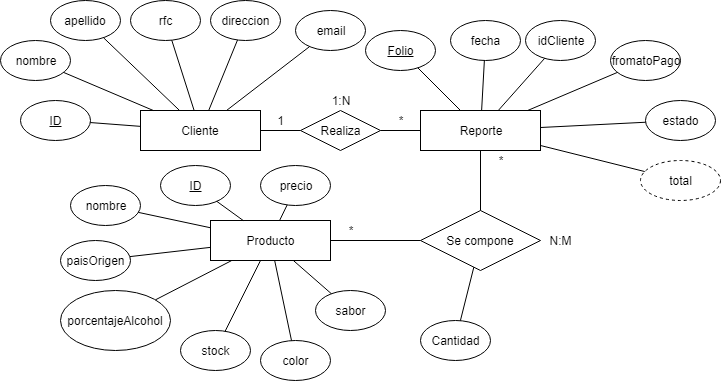

The diagram above was exported from draw.io. Its source (the exported page's mxGraphModel, read from the mxfile embedded in the PNG):
<mxGraphModel dx="1250" dy="501" grid="1" gridSize="10" guides="1" tooltips="1" connect="1" arrows="1" fold="1" page="1" pageScale="1" pageWidth="827" pageHeight="1169" math="0" shadow="0">
  <root>
    <mxCell id="0" />
    <mxCell id="1" parent="0" />
    <mxCell id="C9hh3gQiC_kON_cfVpIa-1" value="Cliente" style="rounded=0;whiteSpace=wrap;html=1;" parent="1" vertex="1">
      <mxGeometry x="160" y="120" width="120" height="40" as="geometry" />
    </mxCell>
    <mxCell id="C9hh3gQiC_kON_cfVpIa-2" value="Reporte" style="rounded=0;whiteSpace=wrap;html=1;" parent="1" vertex="1">
      <mxGeometry x="440" y="120" width="120" height="40" as="geometry" />
    </mxCell>
    <mxCell id="C9hh3gQiC_kON_cfVpIa-3" value="Realiza" style="rhombus;whiteSpace=wrap;html=1;" parent="1" vertex="1">
      <mxGeometry x="320" y="120" width="80" height="40" as="geometry" />
    </mxCell>
    <mxCell id="C9hh3gQiC_kON_cfVpIa-4" value="" style="endArrow=none;html=1;" parent="1" source="C9hh3gQiC_kON_cfVpIa-3" target="C9hh3gQiC_kON_cfVpIa-1" edge="1">
      <mxGeometry width="50" height="50" relative="1" as="geometry">
        <mxPoint x="310" y="260" as="sourcePoint" />
        <mxPoint x="360" y="210" as="targetPoint" />
      </mxGeometry>
    </mxCell>
    <mxCell id="C9hh3gQiC_kON_cfVpIa-5" value="" style="endArrow=none;html=1;" parent="1" source="C9hh3gQiC_kON_cfVpIa-3" target="C9hh3gQiC_kON_cfVpIa-2" edge="1">
      <mxGeometry width="50" height="50" relative="1" as="geometry">
        <mxPoint x="290" y="360" as="sourcePoint" />
        <mxPoint x="340" y="310" as="targetPoint" />
      </mxGeometry>
    </mxCell>
    <mxCell id="C9hh3gQiC_kON_cfVpIa-6" value="1" style="text;html=1;strokeColor=none;fillColor=none;align=center;verticalAlign=middle;whiteSpace=wrap;rounded=0;" parent="1" vertex="1">
      <mxGeometry x="280" y="120" width="40" height="20" as="geometry" />
    </mxCell>
    <mxCell id="C9hh3gQiC_kON_cfVpIa-7" value="*" style="text;html=1;strokeColor=none;fillColor=none;align=center;verticalAlign=middle;whiteSpace=wrap;rounded=0;" parent="1" vertex="1">
      <mxGeometry x="400" y="120" width="40" height="20" as="geometry" />
    </mxCell>
    <mxCell id="C9hh3gQiC_kON_cfVpIa-8" value="1:N" style="text;html=1;strokeColor=none;fillColor=none;align=center;verticalAlign=middle;whiteSpace=wrap;rounded=0;" parent="1" vertex="1">
      <mxGeometry x="340" y="100" width="40" height="20" as="geometry" />
    </mxCell>
    <mxCell id="C9hh3gQiC_kON_cfVpIa-9" value="&lt;u&gt;ID&lt;/u&gt;" style="ellipse;whiteSpace=wrap;html=1;" parent="1" vertex="1">
      <mxGeometry x="40" y="110" width="70" height="40" as="geometry" />
    </mxCell>
    <mxCell id="C9hh3gQiC_kON_cfVpIa-10" value="" style="endArrow=none;html=1;" parent="1" source="C9hh3gQiC_kON_cfVpIa-9" target="C9hh3gQiC_kON_cfVpIa-1" edge="1">
      <mxGeometry width="50" height="50" relative="1" as="geometry">
        <mxPoint x="180" y="220" as="sourcePoint" />
        <mxPoint x="230" y="170" as="targetPoint" />
      </mxGeometry>
    </mxCell>
    <mxCell id="C9hh3gQiC_kON_cfVpIa-11" value="&lt;u&gt;Folio&lt;/u&gt;" style="ellipse;whiteSpace=wrap;html=1;" parent="1" vertex="1">
      <mxGeometry x="385" y="40" width="70" height="40" as="geometry" />
    </mxCell>
    <mxCell id="C9hh3gQiC_kON_cfVpIa-12" value="" style="endArrow=none;html=1;" parent="1" source="C9hh3gQiC_kON_cfVpIa-2" target="C9hh3gQiC_kON_cfVpIa-11" edge="1">
      <mxGeometry width="50" height="50" relative="1" as="geometry">
        <mxPoint x="480" y="340" as="sourcePoint" />
        <mxPoint x="530" y="290" as="targetPoint" />
      </mxGeometry>
    </mxCell>
    <mxCell id="C9hh3gQiC_kON_cfVpIa-13" value="Se compone" style="rhombus;whiteSpace=wrap;html=1;" parent="1" vertex="1">
      <mxGeometry x="440" y="220" width="120" height="60" as="geometry" />
    </mxCell>
    <mxCell id="C9hh3gQiC_kON_cfVpIa-14" value="Cantidad" style="ellipse;whiteSpace=wrap;html=1;" parent="1" vertex="1">
      <mxGeometry x="440" y="330" width="70" height="40" as="geometry" />
    </mxCell>
    <mxCell id="C9hh3gQiC_kON_cfVpIa-15" value="" style="endArrow=none;html=1;" parent="1" source="C9hh3gQiC_kON_cfVpIa-14" target="C9hh3gQiC_kON_cfVpIa-13" edge="1">
      <mxGeometry width="50" height="50" relative="1" as="geometry">
        <mxPoint x="500" y="420" as="sourcePoint" />
        <mxPoint x="550" y="370" as="targetPoint" />
      </mxGeometry>
    </mxCell>
    <mxCell id="C9hh3gQiC_kON_cfVpIa-16" value="Producto&lt;br&gt;" style="rounded=0;whiteSpace=wrap;html=1;" parent="1" vertex="1">
      <mxGeometry x="230" y="230" width="120" height="40" as="geometry" />
    </mxCell>
    <mxCell id="C9hh3gQiC_kON_cfVpIa-17" value="" style="endArrow=none;html=1;" parent="1" source="C9hh3gQiC_kON_cfVpIa-16" target="C9hh3gQiC_kON_cfVpIa-13" edge="1">
      <mxGeometry width="50" height="50" relative="1" as="geometry">
        <mxPoint x="340" y="350" as="sourcePoint" />
        <mxPoint x="390" y="300" as="targetPoint" />
      </mxGeometry>
    </mxCell>
    <mxCell id="C9hh3gQiC_kON_cfVpIa-18" value="" style="endArrow=none;html=1;" parent="1" source="C9hh3gQiC_kON_cfVpIa-13" target="C9hh3gQiC_kON_cfVpIa-2" edge="1">
      <mxGeometry width="50" height="50" relative="1" as="geometry">
        <mxPoint x="400" y="350" as="sourcePoint" />
        <mxPoint x="450" y="300" as="targetPoint" />
      </mxGeometry>
    </mxCell>
    <mxCell id="C9hh3gQiC_kON_cfVpIa-19" value="N:M" style="text;html=1;strokeColor=none;fillColor=none;align=center;verticalAlign=middle;whiteSpace=wrap;rounded=0;" parent="1" vertex="1">
      <mxGeometry x="560" y="240" width="40" height="20" as="geometry" />
    </mxCell>
    <mxCell id="C9hh3gQiC_kON_cfVpIa-20" value="*" style="text;html=1;strokeColor=none;fillColor=none;align=center;verticalAlign=middle;whiteSpace=wrap;rounded=0;" parent="1" vertex="1">
      <mxGeometry x="500" y="160" width="40" height="20" as="geometry" />
    </mxCell>
    <mxCell id="C9hh3gQiC_kON_cfVpIa-21" value="*" style="text;html=1;strokeColor=none;fillColor=none;align=center;verticalAlign=middle;whiteSpace=wrap;rounded=0;" parent="1" vertex="1">
      <mxGeometry x="350" y="230" width="40" height="20" as="geometry" />
    </mxCell>
    <mxCell id="C9hh3gQiC_kON_cfVpIa-22" value="&lt;u&gt;ID&lt;/u&gt;" style="ellipse;whiteSpace=wrap;html=1;" parent="1" vertex="1">
      <mxGeometry x="180" y="175" width="70" height="40" as="geometry" />
    </mxCell>
    <mxCell id="C9hh3gQiC_kON_cfVpIa-23" value="" style="endArrow=none;html=1;" parent="1" source="C9hh3gQiC_kON_cfVpIa-22" target="C9hh3gQiC_kON_cfVpIa-16" edge="1">
      <mxGeometry width="50" height="50" relative="1" as="geometry">
        <mxPoint x="270" y="340" as="sourcePoint" />
        <mxPoint x="320" y="290" as="targetPoint" />
      </mxGeometry>
    </mxCell>
    <mxCell id="KxfRQzo3H4JKU4s9wrkv-1" value="nombre" style="ellipse;whiteSpace=wrap;html=1;" parent="1" vertex="1">
      <mxGeometry x="20" y="50" width="70" height="40" as="geometry" />
    </mxCell>
    <mxCell id="KxfRQzo3H4JKU4s9wrkv-2" value="apellido" style="ellipse;whiteSpace=wrap;html=1;" parent="1" vertex="1">
      <mxGeometry x="70" y="10" width="70" height="40" as="geometry" />
    </mxCell>
    <mxCell id="KxfRQzo3H4JKU4s9wrkv-3" value="" style="endArrow=none;html=1;" parent="1" source="C9hh3gQiC_kON_cfVpIa-1" target="KxfRQzo3H4JKU4s9wrkv-1" edge="1">
      <mxGeometry width="50" height="50" relative="1" as="geometry">
        <mxPoint x="50" y="350" as="sourcePoint" />
        <mxPoint x="100" y="300" as="targetPoint" />
      </mxGeometry>
    </mxCell>
    <mxCell id="KxfRQzo3H4JKU4s9wrkv-4" value="" style="endArrow=none;html=1;" parent="1" source="C9hh3gQiC_kON_cfVpIa-1" target="KxfRQzo3H4JKU4s9wrkv-2" edge="1">
      <mxGeometry width="50" height="50" relative="1" as="geometry">
        <mxPoint x="80" y="300" as="sourcePoint" />
        <mxPoint x="130" y="250" as="targetPoint" />
      </mxGeometry>
    </mxCell>
    <mxCell id="KxfRQzo3H4JKU4s9wrkv-5" value="rfc" style="ellipse;whiteSpace=wrap;html=1;" parent="1" vertex="1">
      <mxGeometry x="150" y="10" width="70" height="40" as="geometry" />
    </mxCell>
    <mxCell id="KxfRQzo3H4JKU4s9wrkv-6" value="direccion" style="ellipse;whiteSpace=wrap;html=1;" parent="1" vertex="1">
      <mxGeometry x="230" y="10" width="70" height="40" as="geometry" />
    </mxCell>
    <mxCell id="KxfRQzo3H4JKU4s9wrkv-7" value="email" style="ellipse;whiteSpace=wrap;html=1;" parent="1" vertex="1">
      <mxGeometry x="315" y="20" width="70" height="40" as="geometry" />
    </mxCell>
    <mxCell id="KxfRQzo3H4JKU4s9wrkv-8" value="" style="endArrow=none;html=1;" parent="1" source="C9hh3gQiC_kON_cfVpIa-1" target="KxfRQzo3H4JKU4s9wrkv-5" edge="1">
      <mxGeometry width="50" height="50" relative="1" as="geometry">
        <mxPoint x="100" y="230" as="sourcePoint" />
        <mxPoint x="150" y="180" as="targetPoint" />
      </mxGeometry>
    </mxCell>
    <mxCell id="KxfRQzo3H4JKU4s9wrkv-9" value="" style="endArrow=none;html=1;" parent="1" source="C9hh3gQiC_kON_cfVpIa-1" target="KxfRQzo3H4JKU4s9wrkv-6" edge="1">
      <mxGeometry width="50" height="50" relative="1" as="geometry">
        <mxPoint x="50" y="300" as="sourcePoint" />
        <mxPoint x="100" y="250" as="targetPoint" />
      </mxGeometry>
    </mxCell>
    <mxCell id="KxfRQzo3H4JKU4s9wrkv-10" value="" style="endArrow=none;html=1;" parent="1" source="C9hh3gQiC_kON_cfVpIa-1" target="KxfRQzo3H4JKU4s9wrkv-7" edge="1">
      <mxGeometry width="50" height="50" relative="1" as="geometry">
        <mxPoint x="90" y="290" as="sourcePoint" />
        <mxPoint x="140" y="240" as="targetPoint" />
      </mxGeometry>
    </mxCell>
    <mxCell id="KxfRQzo3H4JKU4s9wrkv-11" value="fecha" style="ellipse;whiteSpace=wrap;html=1;" parent="1" vertex="1">
      <mxGeometry x="470" y="30" width="70" height="40" as="geometry" />
    </mxCell>
    <mxCell id="KxfRQzo3H4JKU4s9wrkv-12" value="idCliente" style="ellipse;whiteSpace=wrap;html=1;" parent="1" vertex="1">
      <mxGeometry x="545" y="30" width="70" height="40" as="geometry" />
    </mxCell>
    <mxCell id="KxfRQzo3H4JKU4s9wrkv-13" value="fromatoPago" style="ellipse;whiteSpace=wrap;html=1;" parent="1" vertex="1">
      <mxGeometry x="630" y="50" width="70" height="40" as="geometry" />
    </mxCell>
    <mxCell id="KxfRQzo3H4JKU4s9wrkv-14" value="estado" style="ellipse;whiteSpace=wrap;html=1;" parent="1" vertex="1">
      <mxGeometry x="665" y="110" width="70" height="40" as="geometry" />
    </mxCell>
    <mxCell id="KxfRQzo3H4JKU4s9wrkv-15" value="" style="endArrow=none;html=1;" parent="1" source="C9hh3gQiC_kON_cfVpIa-2" target="KxfRQzo3H4JKU4s9wrkv-11" edge="1">
      <mxGeometry width="50" height="50" relative="1" as="geometry">
        <mxPoint x="360" y="470" as="sourcePoint" />
        <mxPoint x="410" y="420" as="targetPoint" />
      </mxGeometry>
    </mxCell>
    <mxCell id="KxfRQzo3H4JKU4s9wrkv-16" value="" style="endArrow=none;html=1;" parent="1" source="C9hh3gQiC_kON_cfVpIa-2" target="KxfRQzo3H4JKU4s9wrkv-12" edge="1">
      <mxGeometry width="50" height="50" relative="1" as="geometry">
        <mxPoint x="511.1111111111111" y="130" as="sourcePoint" />
        <mxPoint x="513.8894483607828" y="79.98992950590764" as="targetPoint" />
      </mxGeometry>
    </mxCell>
    <mxCell id="KxfRQzo3H4JKU4s9wrkv-17" value="" style="endArrow=none;html=1;" parent="1" source="C9hh3gQiC_kON_cfVpIa-2" target="KxfRQzo3H4JKU4s9wrkv-13" edge="1">
      <mxGeometry width="50" height="50" relative="1" as="geometry">
        <mxPoint x="521.1111111111111" y="140" as="sourcePoint" />
        <mxPoint x="523.8894483607828" y="89.98992950590764" as="targetPoint" />
      </mxGeometry>
    </mxCell>
    <mxCell id="KxfRQzo3H4JKU4s9wrkv-18" value="" style="endArrow=none;html=1;" parent="1" source="C9hh3gQiC_kON_cfVpIa-2" target="KxfRQzo3H4JKU4s9wrkv-14" edge="1">
      <mxGeometry width="50" height="50" relative="1" as="geometry">
        <mxPoint x="531.1111111111111" y="150" as="sourcePoint" />
        <mxPoint x="533.8894483607828" y="99.98992950590764" as="targetPoint" />
      </mxGeometry>
    </mxCell>
    <mxCell id="KxfRQzo3H4JKU4s9wrkv-20" value="total" style="ellipse;whiteSpace=wrap;html=1;dashed=1;" parent="1" vertex="1">
      <mxGeometry x="660" y="170" width="80" height="40" as="geometry" />
    </mxCell>
    <mxCell id="KxfRQzo3H4JKU4s9wrkv-21" value="" style="endArrow=none;html=1;" parent="1" source="KxfRQzo3H4JKU4s9wrkv-20" target="C9hh3gQiC_kON_cfVpIa-2" edge="1">
      <mxGeometry width="50" height="50" relative="1" as="geometry">
        <mxPoint x="530" y="370" as="sourcePoint" />
        <mxPoint x="580" y="320" as="targetPoint" />
      </mxGeometry>
    </mxCell>
    <mxCell id="KxfRQzo3H4JKU4s9wrkv-23" value="nombre" style="ellipse;whiteSpace=wrap;html=1;" parent="1" vertex="1">
      <mxGeometry x="90" y="195" width="70" height="40" as="geometry" />
    </mxCell>
    <mxCell id="KxfRQzo3H4JKU4s9wrkv-24" value="paisOrigen" style="ellipse;whiteSpace=wrap;html=1;" parent="1" vertex="1">
      <mxGeometry x="80" y="250" width="70" height="40" as="geometry" />
    </mxCell>
    <mxCell id="KxfRQzo3H4JKU4s9wrkv-26" value="sabor&lt;br&gt;" style="ellipse;whiteSpace=wrap;html=1;" parent="1" vertex="1">
      <mxGeometry x="335" y="300" width="70" height="40" as="geometry" />
    </mxCell>
    <mxCell id="KxfRQzo3H4JKU4s9wrkv-27" value="color" style="ellipse;whiteSpace=wrap;html=1;" parent="1" vertex="1">
      <mxGeometry x="280" y="350" width="70" height="40" as="geometry" />
    </mxCell>
    <mxCell id="KxfRQzo3H4JKU4s9wrkv-28" value="porcentajeAlcohol" style="ellipse;whiteSpace=wrap;html=1;" parent="1" vertex="1">
      <mxGeometry x="80" y="300" width="110" height="60" as="geometry" />
    </mxCell>
    <mxCell id="KxfRQzo3H4JKU4s9wrkv-29" value="stock" style="ellipse;whiteSpace=wrap;html=1;" parent="1" vertex="1">
      <mxGeometry x="200" y="340" width="70" height="40" as="geometry" />
    </mxCell>
    <mxCell id="KxfRQzo3H4JKU4s9wrkv-30" value="" style="endArrow=none;html=1;" parent="1" source="KxfRQzo3H4JKU4s9wrkv-23" target="C9hh3gQiC_kON_cfVpIa-16" edge="1">
      <mxGeometry width="50" height="50" relative="1" as="geometry">
        <mxPoint x="80" y="450" as="sourcePoint" />
        <mxPoint x="130" y="400" as="targetPoint" />
      </mxGeometry>
    </mxCell>
    <mxCell id="KxfRQzo3H4JKU4s9wrkv-31" value="" style="endArrow=none;html=1;" parent="1" source="KxfRQzo3H4JKU4s9wrkv-24" target="C9hh3gQiC_kON_cfVpIa-16" edge="1">
      <mxGeometry width="50" height="50" relative="1" as="geometry">
        <mxPoint x="180" y="350" as="sourcePoint" />
        <mxPoint x="90" y="430" as="targetPoint" />
      </mxGeometry>
    </mxCell>
    <mxCell id="KxfRQzo3H4JKU4s9wrkv-32" value="" style="endArrow=none;html=1;" parent="1" source="KxfRQzo3H4JKU4s9wrkv-28" target="C9hh3gQiC_kON_cfVpIa-16" edge="1">
      <mxGeometry width="50" height="50" relative="1" as="geometry">
        <mxPoint x="-10" y="510" as="sourcePoint" />
        <mxPoint x="40" y="460" as="targetPoint" />
      </mxGeometry>
    </mxCell>
    <mxCell id="KxfRQzo3H4JKU4s9wrkv-33" value="" style="endArrow=none;html=1;" parent="1" source="KxfRQzo3H4JKU4s9wrkv-29" target="C9hh3gQiC_kON_cfVpIa-16" edge="1">
      <mxGeometry width="50" height="50" relative="1" as="geometry">
        <mxPoint x="50" y="470" as="sourcePoint" />
        <mxPoint x="100" y="420" as="targetPoint" />
      </mxGeometry>
    </mxCell>
    <mxCell id="KxfRQzo3H4JKU4s9wrkv-34" value="" style="endArrow=none;html=1;" parent="1" source="KxfRQzo3H4JKU4s9wrkv-26" target="C9hh3gQiC_kON_cfVpIa-16" edge="1">
      <mxGeometry width="50" height="50" relative="1" as="geometry">
        <mxPoint x="50" y="460" as="sourcePoint" />
        <mxPoint x="100" y="410" as="targetPoint" />
      </mxGeometry>
    </mxCell>
    <mxCell id="KxfRQzo3H4JKU4s9wrkv-35" value="" style="endArrow=none;html=1;" parent="1" source="KxfRQzo3H4JKU4s9wrkv-27" target="C9hh3gQiC_kON_cfVpIa-16" edge="1">
      <mxGeometry width="50" height="50" relative="1" as="geometry">
        <mxPoint x="60" y="490" as="sourcePoint" />
        <mxPoint x="110" y="440" as="targetPoint" />
      </mxGeometry>
    </mxCell>
    <mxCell id="KxfRQzo3H4JKU4s9wrkv-36" value="precio" style="ellipse;whiteSpace=wrap;html=1;" parent="1" vertex="1">
      <mxGeometry x="280" y="175" width="70" height="40" as="geometry" />
    </mxCell>
    <mxCell id="KxfRQzo3H4JKU4s9wrkv-37" value="" style="endArrow=none;html=1;" parent="1" source="KxfRQzo3H4JKU4s9wrkv-36" target="C9hh3gQiC_kON_cfVpIa-16" edge="1">
      <mxGeometry width="50" height="50" relative="1" as="geometry">
        <mxPoint x="310" y="480" as="sourcePoint" />
        <mxPoint x="360" y="430" as="targetPoint" />
      </mxGeometry>
    </mxCell>
  </root>
</mxGraphModel>